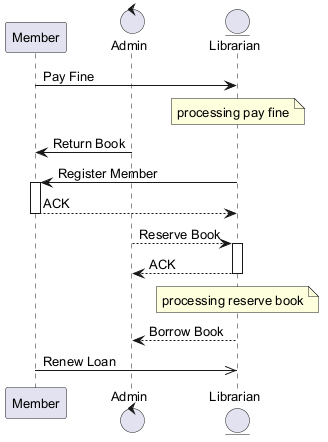

The diagram above was rendered by PlantUML. Its source (embedded in the PNG):
@startuml
skinparam defaultFontSize 13
participant "Member" as M
control "Admin" as A
entity "Librarian" as L
M -> L : Pay Fine
note over L : processing pay fine
A -> M : Return Book
L -> M : Register Member
activate M
M --> L : ACK
deactivate M
A --> L : Reserve Book
activate L
L --> A : ACK
deactivate L
note over L : processing reserve book
L --> A : Borrow Book
M ->> L : Renew Loan
@enduml